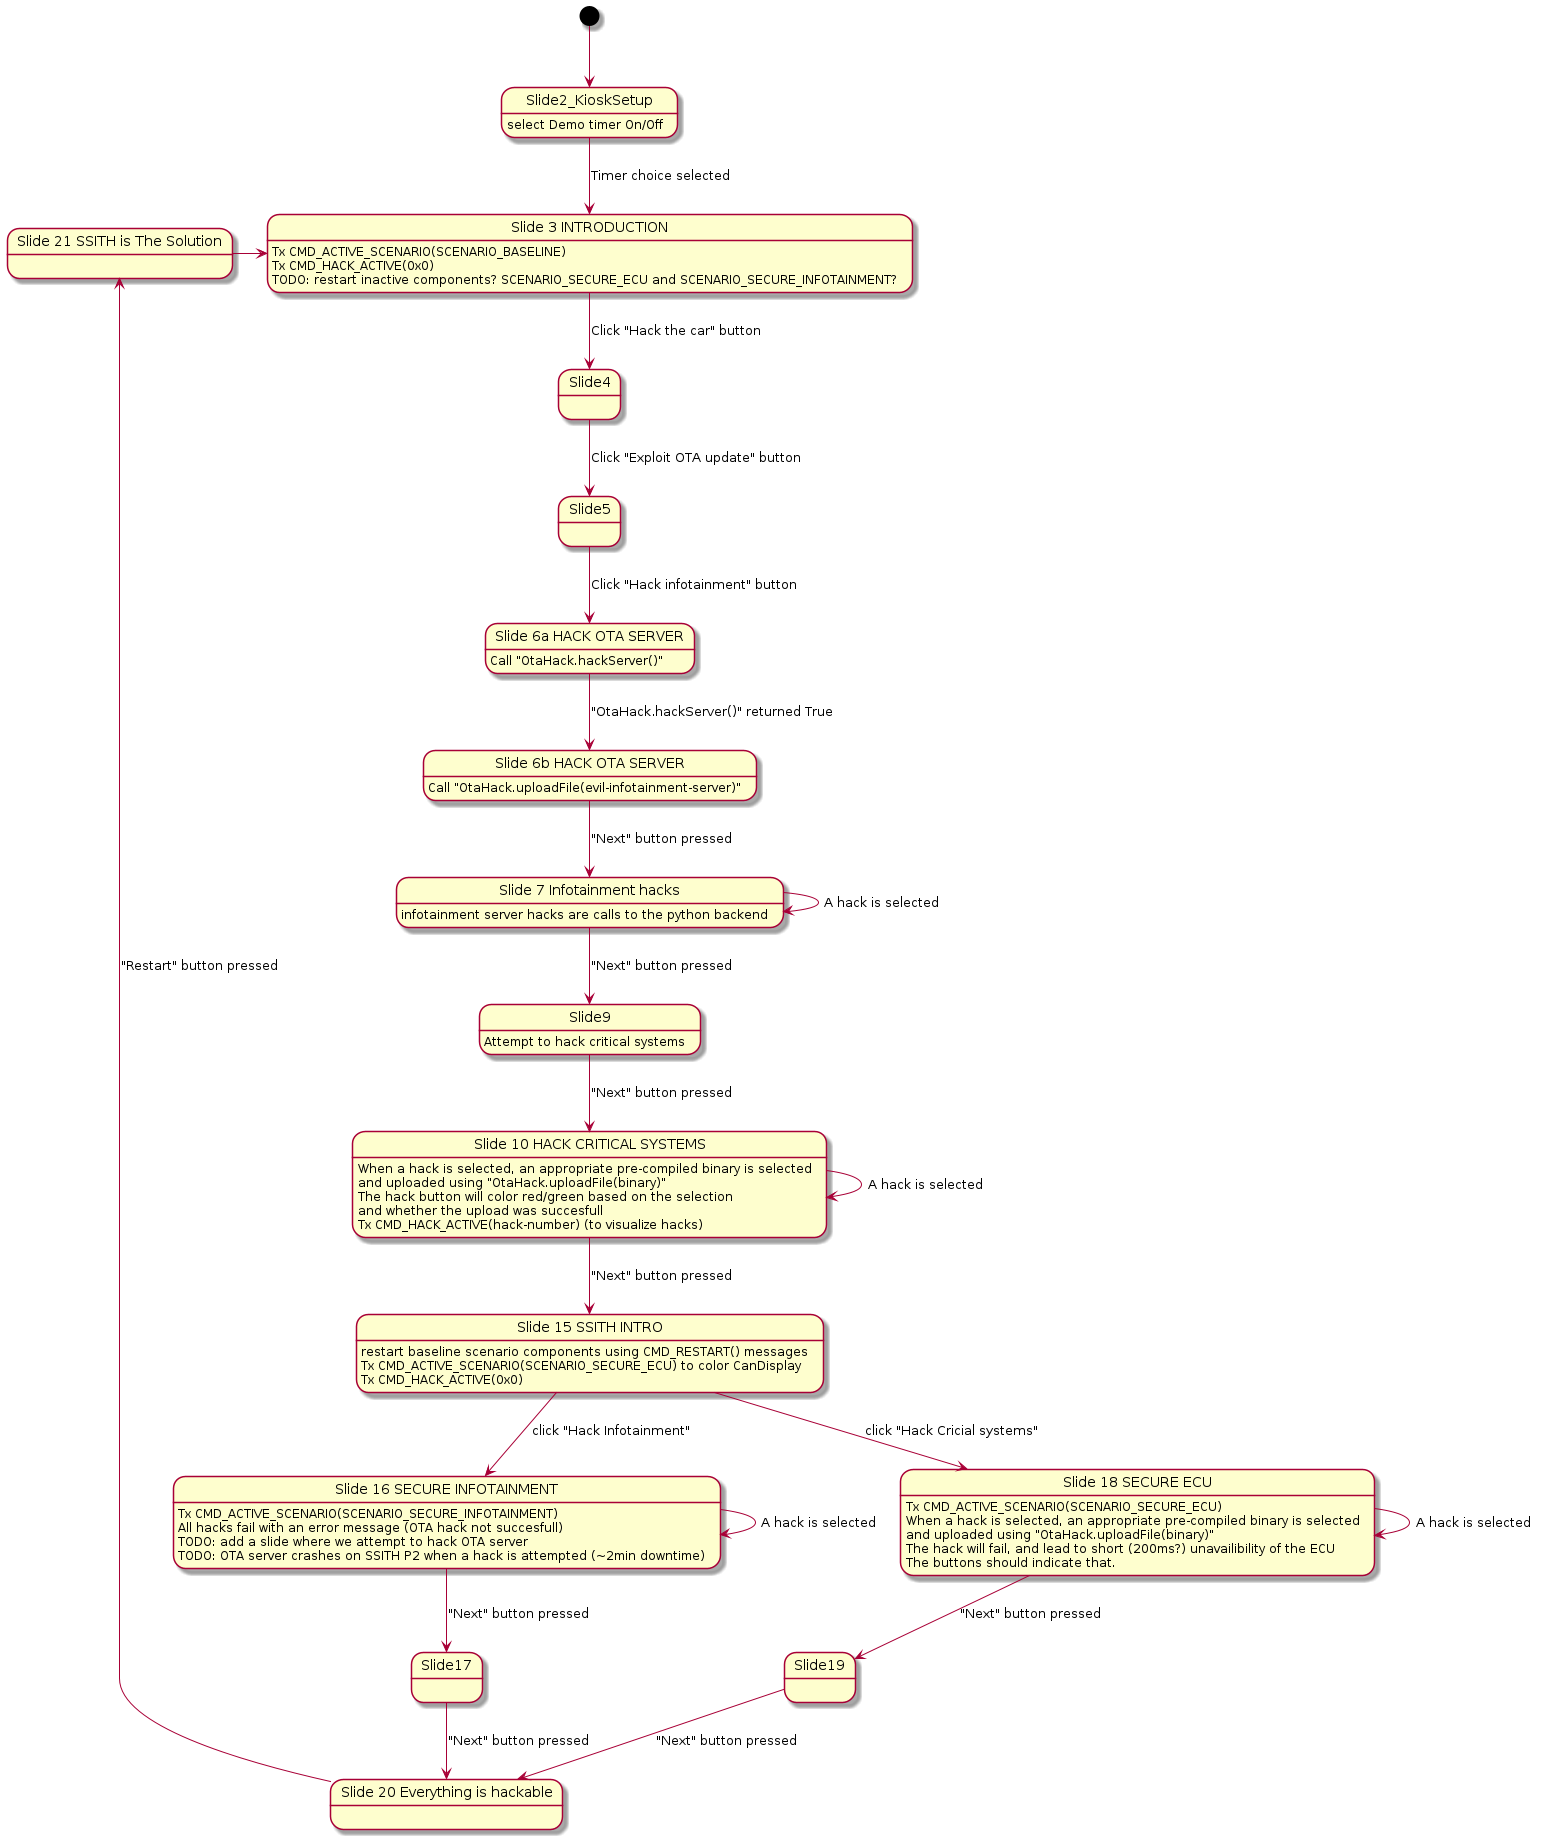

The diagram above was rendered by PlantUML. Its source (embedded in the PNG):
@startuml

[*] --> Slide2_KioskSetup
Slide2_KioskSetup : select Demo timer On/Off

Slide2_KioskSetup --> Slide3: Timer choice selected

state "Slide 3 INTRODUCTION" as Slide3
Slide3: Tx CMD_ACTIVE_SCENARIO(SCENARIO_BASELINE)
Slide3: Tx CMD_HACK_ACTIVE(0x0)
Slide3: TODO: restart inactive components? SCENARIO_SECURE_ECU and SCENARIO_SECURE_INFOTAINMENT?


Slide3 --> Slide4: Click "Hack the car" button

Slide4 --> Slide5: Click "Exploit OTA update" button

Slide5 --> Slide6_A: Click "Hack infotainment" button

state "Slide 6a HACK OTA SERVER" as Slide6_A
Slide6_A: Call "OtaHack.hackServer()"

Slide6_A --> Slide6_B: "OtaHack.hackServer()" returned True

state "Slide 6b HACK OTA SERVER" as Slide6_B
Slide6_B: Call "OtaHack.uploadFile(evil-infotainment-server)"

Slide6_B --> Slide7: "Next" button pressed

state "Slide 7 Infotainment hacks" as Slide7
Slide7: infotainment server hacks are calls to the python backend

Slide7 --> Slide7: A hack is selected

Slide7 --> Slide9: "Next" button pressed

Slide9: Attempt to hack critical systems

Slide9 --> Slide10: "Next" button pressed

Slide10 --> Slide10: A hack is selected

state "Slide 10 HACK CRITICAL SYSTEMS" as Slide10
Slide10: When a hack is selected, an appropriate pre-compiled binary is selected
Slide10: and uploaded using "OtaHack.uploadFile(binary)"
Slide10: The hack button will color red/green based on the selection
Slide10: and whether the upload was succesfull
Slide10: Tx CMD_HACK_ACTIVE(hack-number) (to visualize hacks)

Slide10 --> Slide15: "Next" button pressed

Slide15: restart baseline scenario components using CMD_RESTART() messages
Slide15: Tx CMD_ACTIVE_SCENARIO(SCENARIO_SECURE_ECU) to color CanDisplay
Slide15: Tx CMD_HACK_ACTIVE(0x0)

state "Slide 15 SSITH INTRO" as Slide15
Slide15 --> Slide16: click "Hack Infotainment"
Slide16: Tx CMD_ACTIVE_SCENARIO(SCENARIO_SECURE_INFOTAINMENT)

Slide16 --> Slide16: A hack is selected
Slide16: All hacks fail with an error message (OTA hack not succesfull)
Slide16: TODO: add a slide where we attempt to hack OTA server
Slide16: TODO: OTA server crashes on SSITH P2 when a hack is attempted (~2min downtime)

state "Slide 16 SECURE INFOTAINMENT" as Slide16
Slide16 --> Slide17: "Next" button pressed

Slide17 --> Slide20: "Next" button pressed

state "Slide 20 Everything is hackable" as Slide20
state "Slide 21 SSITH is The Solution" as Slide21
Slide20 --> Slide21: "Restart" button pressed
Slide21 -> Slide3

Slide15 --> Slide18: click "Hack Cricial systems"
Slide18: Tx CMD_ACTIVE_SCENARIO(SCENARIO_SECURE_ECU)

state "Slide 18 SECURE ECU" as Slide18

Slide18 --> Slide18: A hack is selected
Slide18: When a hack is selected, an appropriate pre-compiled binary is selected
Slide18: and uploaded using "OtaHack.uploadFile(binary)"
Slide18: The hack will fail, and lead to short (200ms?) unavailibility of the ECU
Slide18: The buttons should indicate that.

Slide18 --> Slide19: "Next" button pressed
Slide19 --> Slide20: "Next" button pressed


@enduml